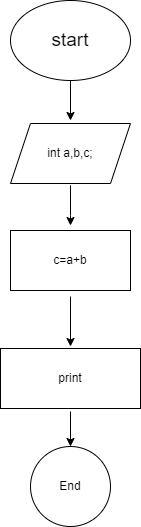

The diagram above was exported from draw.io. Its source (the exported page's mxGraphModel, read from the mxfile embedded in the PNG):
<mxGraphModel dx="794" dy="708" grid="1" gridSize="10" guides="1" tooltips="1" connect="1" arrows="1" fold="1" page="1" pageScale="1" pageWidth="827" pageHeight="1169" math="0" shadow="0">
  <root>
    <mxCell id="0" />
    <mxCell id="1" parent="0" />
    <mxCell id="-DWFIW_byirgMFRfF_jH-2" value="&lt;font style=&quot;font-size: 19px;&quot;&gt;start&lt;/font&gt;" style="ellipse;whiteSpace=wrap;html=1;strokeWidth=1;" vertex="1" parent="1">
      <mxGeometry x="340" y="70" width="120" height="80" as="geometry" />
    </mxCell>
    <mxCell id="-DWFIW_byirgMFRfF_jH-6" value="int a,b,c;" style="shape=parallelogram;perimeter=parallelogramPerimeter;whiteSpace=wrap;html=1;fixedSize=1;" vertex="1" parent="1">
      <mxGeometry x="340" y="193" width="120" height="60" as="geometry" />
    </mxCell>
    <mxCell id="-DWFIW_byirgMFRfF_jH-9" value="" style="endArrow=classic;html=1;rounded=0;" edge="1" parent="1" source="-DWFIW_byirgMFRfF_jH-2">
      <mxGeometry width="50" height="50" relative="1" as="geometry">
        <mxPoint x="380" y="200" as="sourcePoint" />
        <mxPoint x="400" y="190" as="targetPoint" />
      </mxGeometry>
    </mxCell>
    <mxCell id="-DWFIW_byirgMFRfF_jH-19" style="edgeStyle=orthogonalEdgeStyle;rounded=0;orthogonalLoop=1;jettySize=auto;html=1;" edge="1" parent="1">
      <mxGeometry relative="1" as="geometry">
        <mxPoint x="400" y="416" as="targetPoint" />
        <mxPoint x="400" y="366" as="sourcePoint" />
      </mxGeometry>
    </mxCell>
    <mxCell id="-DWFIW_byirgMFRfF_jH-13" value="c=a+b" style="rounded=0;whiteSpace=wrap;html=1;strokeWidth=1;" vertex="1" parent="1">
      <mxGeometry x="340" y="300" width="120" height="60" as="geometry" />
    </mxCell>
    <mxCell id="-DWFIW_byirgMFRfF_jH-14" value="" style="endArrow=classic;html=1;rounded=0;" edge="1" parent="1">
      <mxGeometry width="50" height="50" relative="1" as="geometry">
        <mxPoint x="400" y="275" as="sourcePoint" />
        <mxPoint x="400" y="295" as="targetPoint" />
        <Array as="points">
          <mxPoint x="400" y="255" />
          <mxPoint x="400" y="285" />
        </Array>
      </mxGeometry>
    </mxCell>
    <mxCell id="-DWFIW_byirgMFRfF_jH-17" value="End" style="ellipse;whiteSpace=wrap;html=1;aspect=fixed;" vertex="1" parent="1">
      <mxGeometry x="360" y="516" width="80" height="80" as="geometry" />
    </mxCell>
    <mxCell id="-DWFIW_byirgMFRfF_jH-20" value="print" style="html=1;align=center;verticalAlign=middle;rounded=0;absoluteArcSize=1;arcSize=10;dashed=0;whiteSpace=wrap;" vertex="1" parent="1">
      <mxGeometry x="330" y="418" width="140" height="60" as="geometry" />
    </mxCell>
    <mxCell id="-DWFIW_byirgMFRfF_jH-22" style="edgeStyle=orthogonalEdgeStyle;rounded=0;orthogonalLoop=1;jettySize=auto;html=1;" edge="1" parent="1">
      <mxGeometry relative="1" as="geometry">
        <mxPoint x="400" y="516" as="targetPoint" />
        <mxPoint x="400" y="481" as="sourcePoint" />
      </mxGeometry>
    </mxCell>
  </root>
</mxGraphModel>